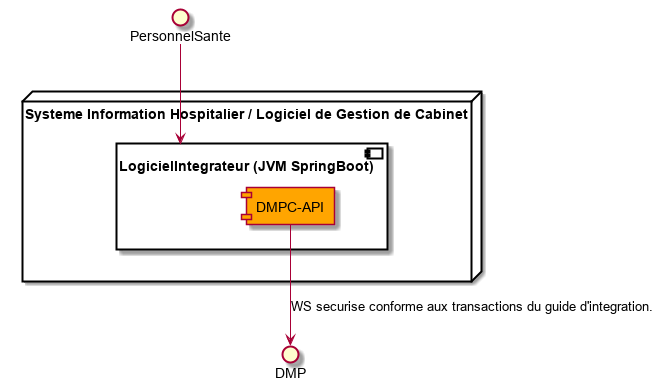

The diagram above was rendered by PlantUML. Its source (embedded in the PNG):
@startuml
node "Systeme Information Hospitalier / Logiciel de Gestion de Cabinet" {
    component "LogicielIntegrateur (JVM SpringBoot)" as LogicielSante  {
        component "DMPC-API" as DMPC_API #orange
    }
 } 
PersonnelSante -r-> LogicielSante
DMPC_API -r-> DMP : WS securise conforme aux transactions du guide d'integration.
@enduml